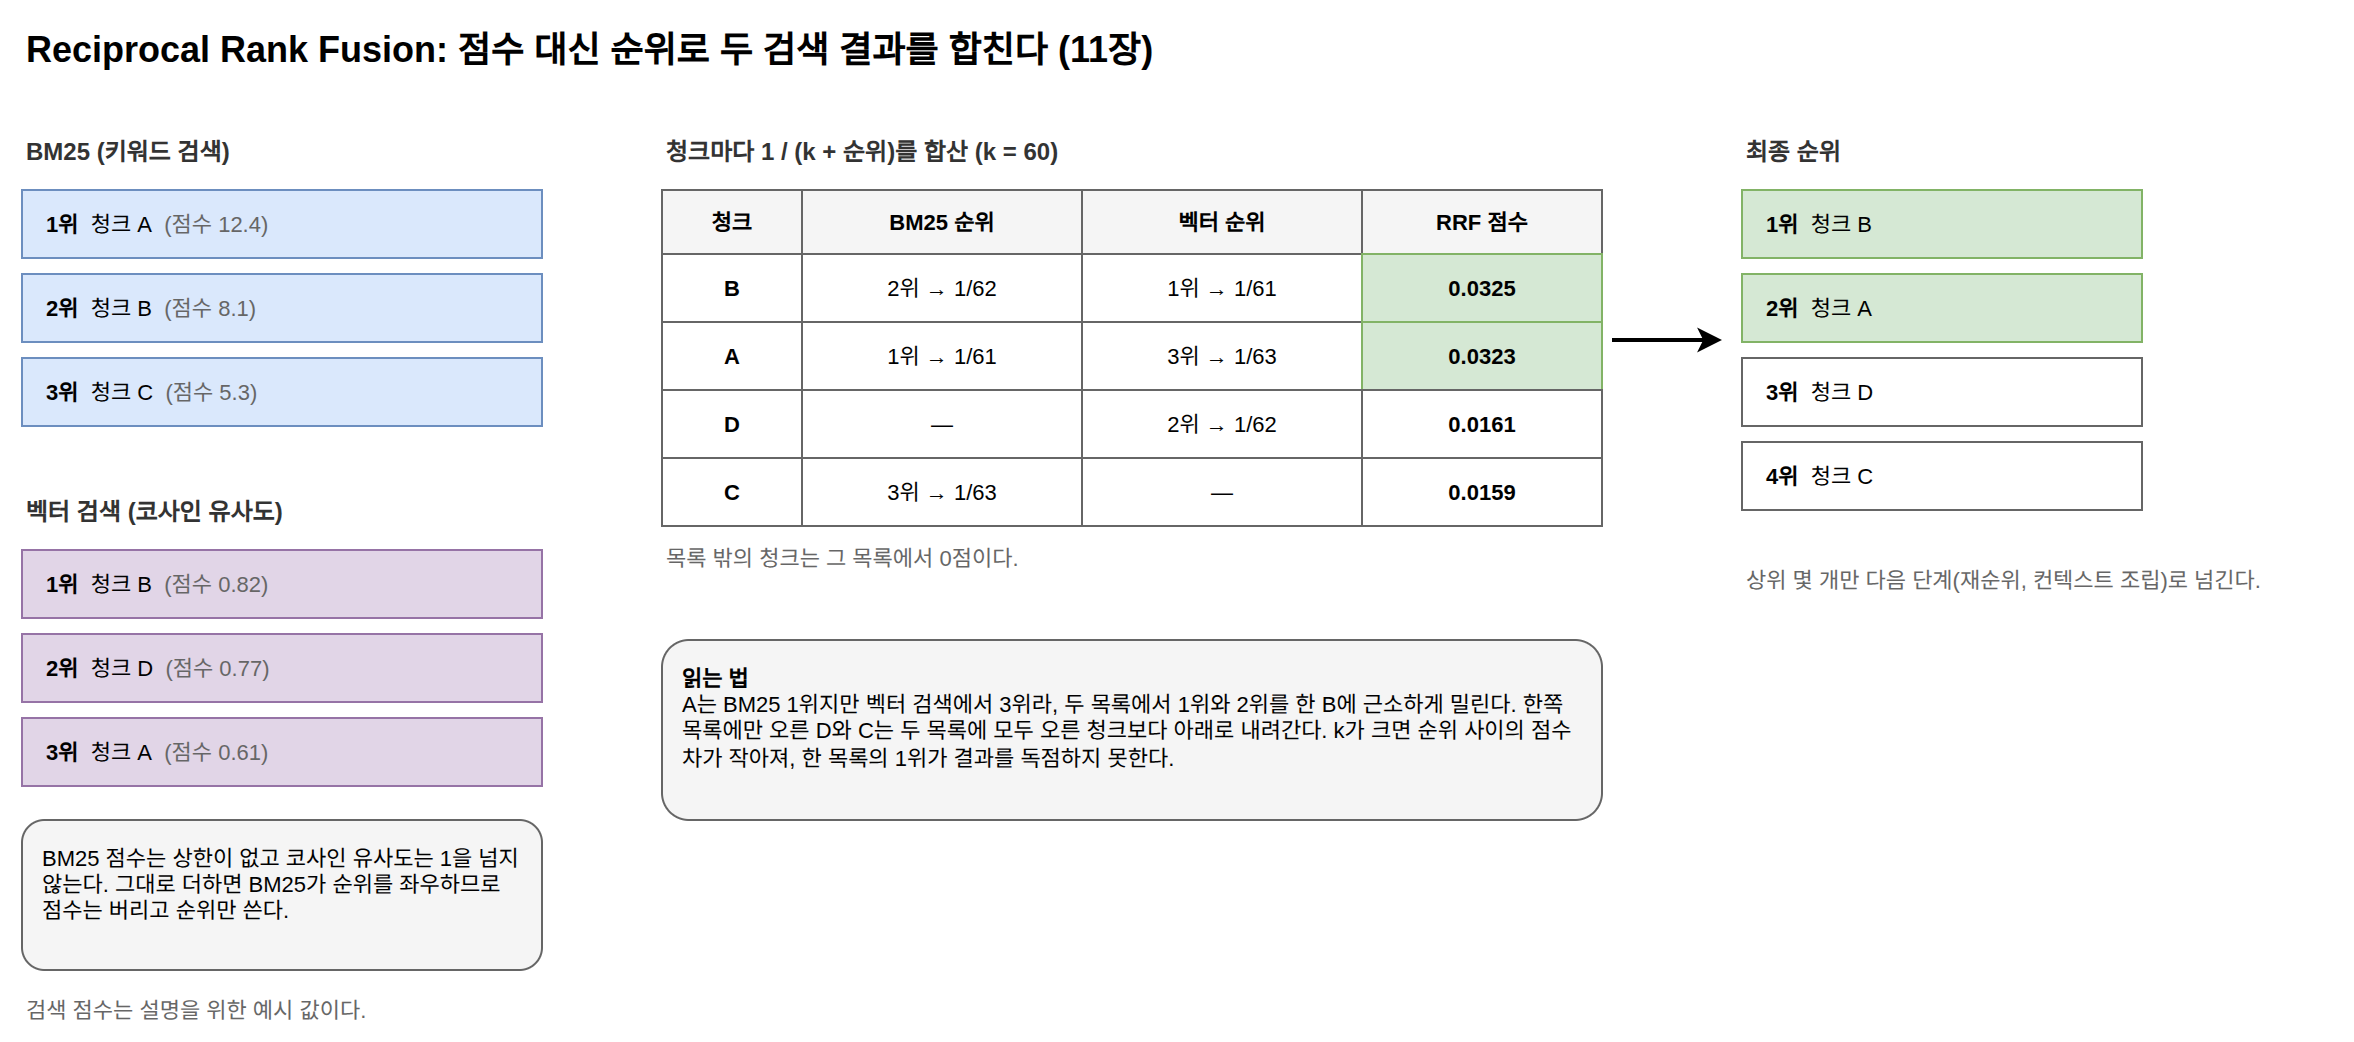

The diagram above was exported from draw.io. Its source (the exported page's mxGraphModel, read from the mxfile embedded in the PNG):
<mxGraphModel dx="1200" dy="800" grid="1" gridSize="10" guides="1" tooltips="1" connect="1" arrows="1" fold="1" page="1" pageScale="1" pageWidth="1240" pageHeight="560" math="0" shadow="0">
  <root>
    <mxCell id="0" />
    <mxCell id="1" parent="0" />
    <mxCell id="c1" value="Reciprocal Rank Fusion: 점수 대신 순위로 두 검색 결과를 합친다 (11장)" style="text;html=1;fontSize=18;fontStyle=1;align=left;verticalAlign=middle;" vertex="1" parent="1">
      <mxGeometry x="40" y="20" width="1100" height="30" as="geometry" />
    </mxCell>
    <mxCell id="c2" value="BM25 (키워드 검색)" style="text;html=1;whiteSpace=wrap;fontSize=12;fontColor=#333333;align=left;verticalAlign=middle;fontStyle=1;" vertex="1" parent="1">
      <mxGeometry x="40" y="75" width="260" height="22" as="geometry" />
    </mxCell>
    <mxCell id="c3" value="&lt;b&gt;1위&lt;/b&gt;&amp;nbsp;&amp;nbsp;청크 A&lt;font color=&quot;#666666&quot;&gt;&amp;nbsp;&amp;nbsp;(점수 12.4)&lt;/font&gt;" style="rounded=0;whiteSpace=wrap;html=1;fillColor=#dae8fc;strokeColor=#6c8ebf;fontSize=11;align=left;spacingLeft=10;" vertex="1" parent="1">
      <mxGeometry x="40" y="105" width="260" height="34" as="geometry" />
    </mxCell>
    <mxCell id="c4" value="&lt;b&gt;2위&lt;/b&gt;&amp;nbsp;&amp;nbsp;청크 B&lt;font color=&quot;#666666&quot;&gt;&amp;nbsp;&amp;nbsp;(점수 8.1)&lt;/font&gt;" style="rounded=0;whiteSpace=wrap;html=1;fillColor=#dae8fc;strokeColor=#6c8ebf;fontSize=11;align=left;spacingLeft=10;" vertex="1" parent="1">
      <mxGeometry x="40" y="147" width="260" height="34" as="geometry" />
    </mxCell>
    <mxCell id="c5" value="&lt;b&gt;3위&lt;/b&gt;&amp;nbsp;&amp;nbsp;청크 C&lt;font color=&quot;#666666&quot;&gt;&amp;nbsp;&amp;nbsp;(점수 5.3)&lt;/font&gt;" style="rounded=0;whiteSpace=wrap;html=1;fillColor=#dae8fc;strokeColor=#6c8ebf;fontSize=11;align=left;spacingLeft=10;" vertex="1" parent="1">
      <mxGeometry x="40" y="189" width="260" height="34" as="geometry" />
    </mxCell>
    <mxCell id="c6" value="벡터 검색 (코사인 유사도)" style="text;html=1;whiteSpace=wrap;fontSize=12;fontColor=#333333;align=left;verticalAlign=middle;fontStyle=1;" vertex="1" parent="1">
      <mxGeometry x="40" y="255" width="260" height="22" as="geometry" />
    </mxCell>
    <mxCell id="c7" value="&lt;b&gt;1위&lt;/b&gt;&amp;nbsp;&amp;nbsp;청크 B&lt;font color=&quot;#666666&quot;&gt;&amp;nbsp;&amp;nbsp;(점수 0.82)&lt;/font&gt;" style="rounded=0;whiteSpace=wrap;html=1;fillColor=#e1d5e7;strokeColor=#9673a6;fontSize=11;align=left;spacingLeft=10;" vertex="1" parent="1">
      <mxGeometry x="40" y="285" width="260" height="34" as="geometry" />
    </mxCell>
    <mxCell id="c8" value="&lt;b&gt;2위&lt;/b&gt;&amp;nbsp;&amp;nbsp;청크 D&lt;font color=&quot;#666666&quot;&gt;&amp;nbsp;&amp;nbsp;(점수 0.77)&lt;/font&gt;" style="rounded=0;whiteSpace=wrap;html=1;fillColor=#e1d5e7;strokeColor=#9673a6;fontSize=11;align=left;spacingLeft=10;" vertex="1" parent="1">
      <mxGeometry x="40" y="327" width="260" height="34" as="geometry" />
    </mxCell>
    <mxCell id="c9" value="&lt;b&gt;3위&lt;/b&gt;&amp;nbsp;&amp;nbsp;청크 A&lt;font color=&quot;#666666&quot;&gt;&amp;nbsp;&amp;nbsp;(점수 0.61)&lt;/font&gt;" style="rounded=0;whiteSpace=wrap;html=1;fillColor=#e1d5e7;strokeColor=#9673a6;fontSize=11;align=left;spacingLeft=10;" vertex="1" parent="1">
      <mxGeometry x="40" y="369" width="260" height="34" as="geometry" />
    </mxCell>
    <mxCell id="c10" value="BM25 점수는 상한이 없고 코사인 유사도는 1을 넘지 않는다. 그대로 더하면 BM25가 순위를 좌우하므로 점수는 버리고 순위만 쓴다." style="rounded=1;whiteSpace=wrap;html=1;fillColor=#f5f5f5;strokeColor=#666666;fontSize=11;align=left;spacingLeft=8;spacingRight=8;verticalAlign=top;spacingTop=6;" vertex="1" parent="1">
      <mxGeometry x="40" y="420" width="260" height="75" as="geometry" />
    </mxCell>
    <mxCell id="c11" value="청크마다 1 / (k + 순위)를 합산 (k = 60)" style="text;html=1;whiteSpace=wrap;fontSize=12;fontColor=#333333;align=left;verticalAlign=middle;fontStyle=1;" vertex="1" parent="1">
      <mxGeometry x="360" y="75" width="520" height="22" as="geometry" />
    </mxCell>
    <mxCell id="c12" value="청크" style="rounded=0;whiteSpace=wrap;html=1;fillColor=#f5f5f5;strokeColor=#666666;fontSize=11;fontStyle=1;" vertex="1" parent="1">
      <mxGeometry x="360" y="105" width="70" height="32" as="geometry" />
    </mxCell>
    <mxCell id="c13" value="BM25 순위" style="rounded=0;whiteSpace=wrap;html=1;fillColor=#f5f5f5;strokeColor=#666666;fontSize=11;fontStyle=1;" vertex="1" parent="1">
      <mxGeometry x="430" y="105" width="140" height="32" as="geometry" />
    </mxCell>
    <mxCell id="c14" value="벡터 순위" style="rounded=0;whiteSpace=wrap;html=1;fillColor=#f5f5f5;strokeColor=#666666;fontSize=11;fontStyle=1;" vertex="1" parent="1">
      <mxGeometry x="570" y="105" width="140" height="32" as="geometry" />
    </mxCell>
    <mxCell id="c15" value="RRF 점수" style="rounded=0;whiteSpace=wrap;html=1;fillColor=#f5f5f5;strokeColor=#666666;fontSize=11;fontStyle=1;" vertex="1" parent="1">
      <mxGeometry x="710" y="105" width="120" height="32" as="geometry" />
    </mxCell>
    <mxCell id="c16" value="B" style="rounded=0;whiteSpace=wrap;html=1;fillColor=#ffffff;strokeColor=#666666;fontSize=11;fontStyle=1;" vertex="1" parent="1">
      <mxGeometry x="360" y="137" width="70" height="34" as="geometry" />
    </mxCell>
    <mxCell id="c17" value="2위 → 1/62" style="rounded=0;whiteSpace=wrap;html=1;fillColor=#ffffff;strokeColor=#666666;fontSize=11;" vertex="1" parent="1">
      <mxGeometry x="430" y="137" width="140" height="34" as="geometry" />
    </mxCell>
    <mxCell id="c18" value="1위 → 1/61" style="rounded=0;whiteSpace=wrap;html=1;fillColor=#ffffff;strokeColor=#666666;fontSize=11;" vertex="1" parent="1">
      <mxGeometry x="570" y="137" width="140" height="34" as="geometry" />
    </mxCell>
    <mxCell id="c19" value="0.0325" style="rounded=0;whiteSpace=wrap;html=1;fillColor=#d5e8d4;strokeColor=#82b366;fontSize=11;fontStyle=1;" vertex="1" parent="1">
      <mxGeometry x="710" y="137" width="120" height="34" as="geometry" />
    </mxCell>
    <mxCell id="c20" value="A" style="rounded=0;whiteSpace=wrap;html=1;fillColor=#ffffff;strokeColor=#666666;fontSize=11;fontStyle=1;" vertex="1" parent="1">
      <mxGeometry x="360" y="171" width="70" height="34" as="geometry" />
    </mxCell>
    <mxCell id="c21" value="1위 → 1/61" style="rounded=0;whiteSpace=wrap;html=1;fillColor=#ffffff;strokeColor=#666666;fontSize=11;" vertex="1" parent="1">
      <mxGeometry x="430" y="171" width="140" height="34" as="geometry" />
    </mxCell>
    <mxCell id="c22" value="3위 → 1/63" style="rounded=0;whiteSpace=wrap;html=1;fillColor=#ffffff;strokeColor=#666666;fontSize=11;" vertex="1" parent="1">
      <mxGeometry x="570" y="171" width="140" height="34" as="geometry" />
    </mxCell>
    <mxCell id="c23" value="0.0323" style="rounded=0;whiteSpace=wrap;html=1;fillColor=#d5e8d4;strokeColor=#82b366;fontSize=11;fontStyle=1;" vertex="1" parent="1">
      <mxGeometry x="710" y="171" width="120" height="34" as="geometry" />
    </mxCell>
    <mxCell id="c24" value="D" style="rounded=0;whiteSpace=wrap;html=1;fillColor=#ffffff;strokeColor=#666666;fontSize=11;fontStyle=1;" vertex="1" parent="1">
      <mxGeometry x="360" y="205" width="70" height="34" as="geometry" />
    </mxCell>
    <mxCell id="c25" value="—" style="rounded=0;whiteSpace=wrap;html=1;fillColor=#ffffff;strokeColor=#666666;fontSize=11;" vertex="1" parent="1">
      <mxGeometry x="430" y="205" width="140" height="34" as="geometry" />
    </mxCell>
    <mxCell id="c26" value="2위 → 1/62" style="rounded=0;whiteSpace=wrap;html=1;fillColor=#ffffff;strokeColor=#666666;fontSize=11;" vertex="1" parent="1">
      <mxGeometry x="570" y="205" width="140" height="34" as="geometry" />
    </mxCell>
    <mxCell id="c27" value="0.0161" style="rounded=0;whiteSpace=wrap;html=1;fillColor=#ffffff;strokeColor=#666666;fontSize=11;fontStyle=1;" vertex="1" parent="1">
      <mxGeometry x="710" y="205" width="120" height="34" as="geometry" />
    </mxCell>
    <mxCell id="c28" value="C" style="rounded=0;whiteSpace=wrap;html=1;fillColor=#ffffff;strokeColor=#666666;fontSize=11;fontStyle=1;" vertex="1" parent="1">
      <mxGeometry x="360" y="239" width="70" height="34" as="geometry" />
    </mxCell>
    <mxCell id="c29" value="3위 → 1/63" style="rounded=0;whiteSpace=wrap;html=1;fillColor=#ffffff;strokeColor=#666666;fontSize=11;" vertex="1" parent="1">
      <mxGeometry x="430" y="239" width="140" height="34" as="geometry" />
    </mxCell>
    <mxCell id="c30" value="—" style="rounded=0;whiteSpace=wrap;html=1;fillColor=#ffffff;strokeColor=#666666;fontSize=11;" vertex="1" parent="1">
      <mxGeometry x="570" y="239" width="140" height="34" as="geometry" />
    </mxCell>
    <mxCell id="c31" value="0.0159" style="rounded=0;whiteSpace=wrap;html=1;fillColor=#ffffff;strokeColor=#666666;fontSize=11;fontStyle=1;" vertex="1" parent="1">
      <mxGeometry x="710" y="239" width="120" height="34" as="geometry" />
    </mxCell>
    <mxCell id="c32" value="목록 밖의 청크는 그 목록에서 0점이다." style="text;html=1;whiteSpace=wrap;fontSize=11;fontColor=#666666;align=left;verticalAlign=middle;" vertex="1" parent="1">
      <mxGeometry x="360" y="279" width="470" height="20" as="geometry" />
    </mxCell>
    <mxCell id="c33" value="&lt;b&gt;읽는 법&lt;/b&gt;&lt;br&gt;A는 BM25 1위지만 벡터 검색에서 3위라, 두 목록에서 1위와 2위를 한 B에 근소하게 밀린다. 한쪽 목록에만 오른 D와 C는 두 목록에 모두 오른 청크보다 아래로 내려간다. k가 크면 순위 사이의 점수 차가 작아져, 한 목록의 1위가 결과를 독점하지 못한다." style="rounded=1;whiteSpace=wrap;html=1;fillColor=#f5f5f5;strokeColor=#666666;fontSize=11;align=left;spacingLeft=8;spacingRight=8;verticalAlign=top;spacingTop=6;" vertex="1" parent="1">
      <mxGeometry x="360" y="330" width="470" height="90" as="geometry" />
    </mxCell>
    <mxCell id="c34" value="최종 순위" style="text;html=1;whiteSpace=wrap;fontSize=12;fontColor=#333333;align=left;verticalAlign=middle;fontStyle=1;" vertex="1" parent="1">
      <mxGeometry x="900" y="75" width="300" height="22" as="geometry" />
    </mxCell>
    <mxCell id="c35" value="&lt;b&gt;1위&lt;/b&gt;&amp;nbsp;&amp;nbsp;청크 B" style="rounded=0;whiteSpace=wrap;html=1;fillColor=#d5e8d4;strokeColor=#82b366;fontSize=11;align=left;spacingLeft=10;" vertex="1" parent="1">
      <mxGeometry x="900" y="105" width="200" height="34" as="geometry" />
    </mxCell>
    <mxCell id="c36" value="&lt;b&gt;2위&lt;/b&gt;&amp;nbsp;&amp;nbsp;청크 A" style="rounded=0;whiteSpace=wrap;html=1;fillColor=#d5e8d4;strokeColor=#82b366;fontSize=11;align=left;spacingLeft=10;" vertex="1" parent="1">
      <mxGeometry x="900" y="147" width="200" height="34" as="geometry" />
    </mxCell>
    <mxCell id="c37" value="&lt;b&gt;3위&lt;/b&gt;&amp;nbsp;&amp;nbsp;청크 D" style="rounded=0;whiteSpace=wrap;html=1;fillColor=#ffffff;strokeColor=#666666;fontSize=11;align=left;spacingLeft=10;" vertex="1" parent="1">
      <mxGeometry x="900" y="189" width="200" height="34" as="geometry" />
    </mxCell>
    <mxCell id="c38" value="&lt;b&gt;4위&lt;/b&gt;&amp;nbsp;&amp;nbsp;청크 C" style="rounded=0;whiteSpace=wrap;html=1;fillColor=#ffffff;strokeColor=#666666;fontSize=11;align=left;spacingLeft=10;" vertex="1" parent="1">
      <mxGeometry x="900" y="231" width="200" height="34" as="geometry" />
    </mxCell>
    <mxCell id="c39" value="" style="html=1;fontSize=11;endArrow=classic;strokeWidth=2;" edge="1" parent="1">
      <mxGeometry relative="1" as="geometry">
        <mxPoint x="835" y="180" as="sourcePoint" />
        <mxPoint x="890" y="180" as="targetPoint" />
      </mxGeometry>
    </mxCell>
    <mxCell id="c40" value="상위 몇 개만 다음 단계(재순위, 컨텍스트 조립)로 넘긴다." style="text;html=1;whiteSpace=wrap;fontSize=11;fontColor=#666666;align=left;verticalAlign=middle;" vertex="1" parent="1">
      <mxGeometry x="900" y="280" width="300" height="40" as="geometry" />
    </mxCell>
    <mxCell id="c41" value="검색 점수는 설명을 위한 예시 값이다." style="text;html=1;whiteSpace=wrap;fontSize=11;fontColor=#666666;align=left;verticalAlign=middle;" vertex="1" parent="1">
      <mxGeometry x="40" y="505" width="600" height="20" as="geometry" />
    </mxCell>
  </root>
</mxGraphModel>